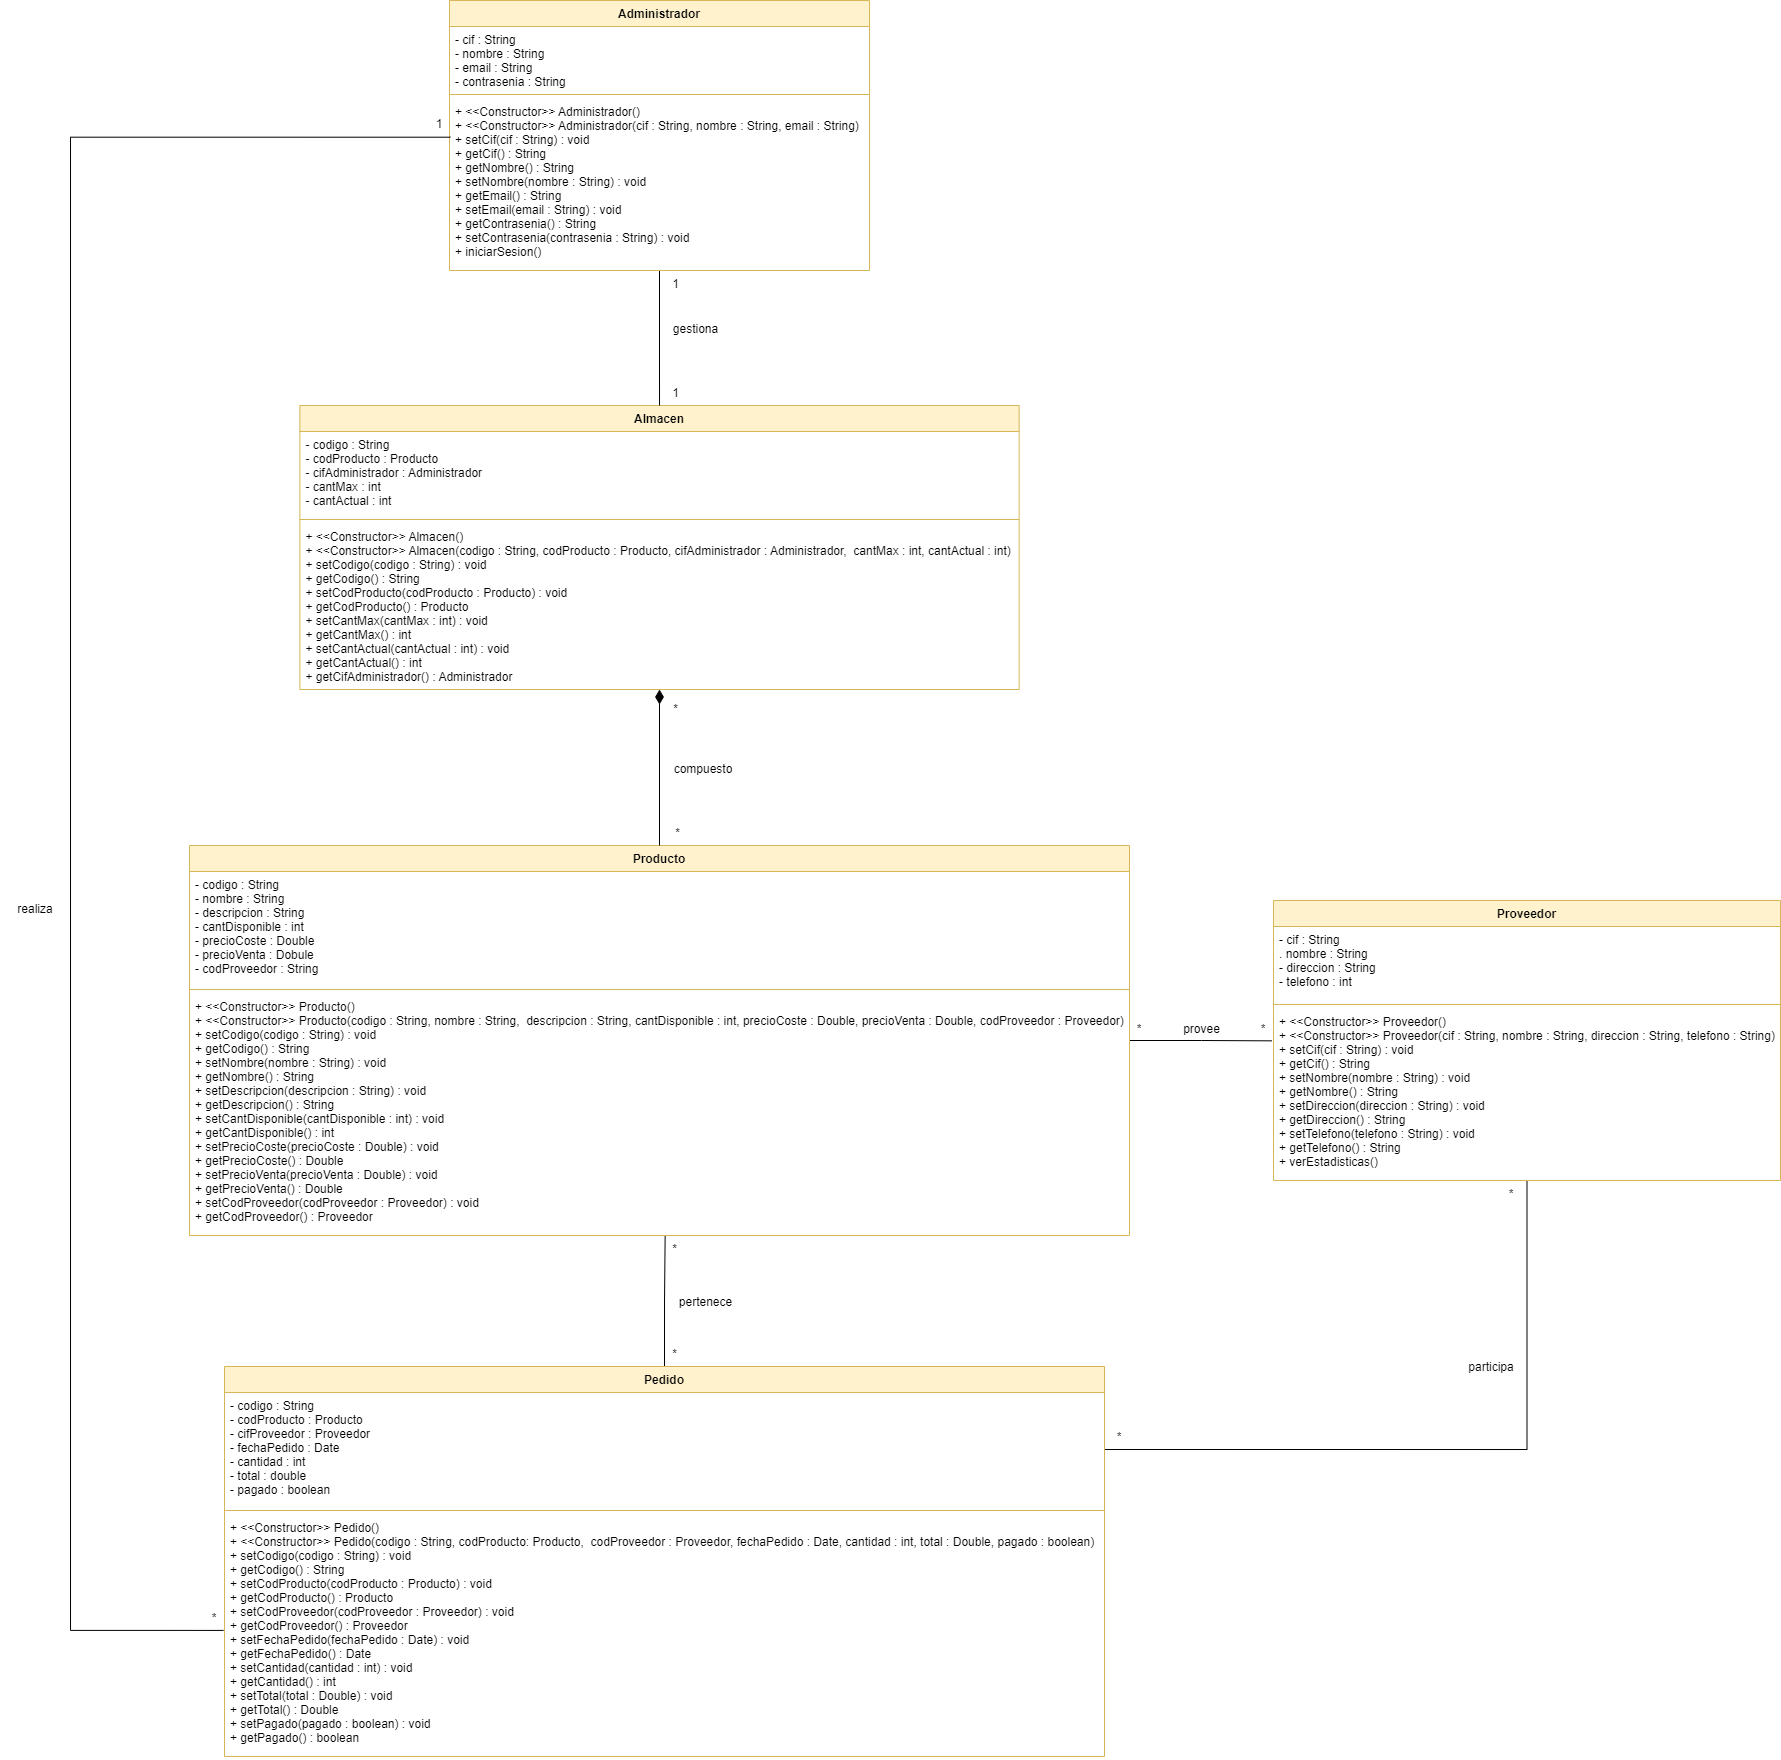

The diagram above was exported from draw.io. Its source (the exported page's mxGraphModel, read from the mxfile embedded in the PNG):
<mxGraphModel dx="3703" dy="164" grid="1" gridSize="10" guides="1" tooltips="1" connect="1" arrows="1" fold="1" page="1" pageScale="1" pageWidth="3300" pageHeight="2339" math="0" shadow="0">
  <root>
    <mxCell id="0" />
    <mxCell id="1" parent="0" />
    <mxCell id="dGCMzYyLdOHiifuOyHBh-1" style="edgeStyle=orthogonalEdgeStyle;rounded=0;orthogonalLoop=1;jettySize=auto;html=1;exitX=1;exitY=0.5;exitDx=0;exitDy=0;entryX=-0.003;entryY=0.188;entryDx=0;entryDy=0;entryPerimeter=0;endArrow=none;endFill=0;" edge="1" parent="1" source="RiomOo-Dw1O9g-Ip8Nw1-1" target="v5d5ManqYG-JebnXWA9n-21">
      <mxGeometry relative="1" as="geometry" />
    </mxCell>
    <mxCell id="RiomOo-Dw1O9g-Ip8Nw1-1" value="Producto" style="swimlane;fontStyle=1;align=center;verticalAlign=top;childLayout=stackLayout;horizontal=1;startSize=26;horizontalStack=0;resizeParent=1;resizeParentMax=0;resizeLast=0;collapsible=1;marginBottom=0;fillColor=#fff2cc;strokeColor=#d6b656;" parent="1" vertex="1">
      <mxGeometry x="-2321" y="1085" width="940" height="390" as="geometry" />
    </mxCell>
    <mxCell id="RiomOo-Dw1O9g-Ip8Nw1-2" value="- codigo : String&#10;- nombre : String&#10;- descripcion : String&#10;- cantDisponible : int&#10;- precioCoste : Double&#10;- precioVenta : Dobule&#10;- codProveedor : String&#10;" style="text;strokeColor=none;fillColor=none;align=left;verticalAlign=top;spacingLeft=4;spacingRight=4;overflow=hidden;rotatable=0;points=[[0,0.5],[1,0.5]];portConstraint=eastwest;" parent="RiomOo-Dw1O9g-Ip8Nw1-1" vertex="1">
      <mxGeometry y="26" width="940" height="114" as="geometry" />
    </mxCell>
    <mxCell id="RiomOo-Dw1O9g-Ip8Nw1-3" value="" style="line;strokeWidth=1;fillColor=#fff2cc;align=left;verticalAlign=middle;spacingTop=-1;spacingLeft=3;spacingRight=3;rotatable=0;labelPosition=right;points=[];portConstraint=eastwest;strokeColor=#d6b656;" parent="RiomOo-Dw1O9g-Ip8Nw1-1" vertex="1">
      <mxGeometry y="140" width="940" height="8" as="geometry" />
    </mxCell>
    <mxCell id="v5d5ManqYG-JebnXWA9n-13" value="+ &lt;&lt;Constructor&gt;&gt; Producto()&#10;+ &lt;&lt;Constructor&gt;&gt; Producto(codigo : String, nombre : String,  descripcion : String, cantDisponible : int, precioCoste : Double, precioVenta : Double, codProveedor : Proveedor)&#10;+ setCodigo(codigo : String) : void&#10;+ getCodigo() : String&#10;+ setNombre(nombre : String) : void&#10;+ getNombre() : String&#10;+ setDescripcion(descripcion : String) : void&#10;+ getDescripcion() : String&#10;+ setCantDisponible(cantDisponible : int) : void&#10;+ getCantDisponible() : int&#10;+ setPrecioCoste(precioCoste : Double) : void&#10;+ getPrecioCoste() : Double&#10;+ setPrecioVenta(precioVenta : Double) : void&#10;+ getPrecioVenta() : Double&#10;+ setCodProveedor(codProveedor : Proveedor) : void&#10;+ getCodProveedor() : Proveedor&#10;" style="text;strokeColor=none;fillColor=none;align=left;verticalAlign=top;spacingLeft=4;spacingRight=4;overflow=hidden;rotatable=0;points=[[0,0.5],[1,0.5]];portConstraint=eastwest;" parent="RiomOo-Dw1O9g-Ip8Nw1-1" vertex="1">
      <mxGeometry y="148" width="940" height="242" as="geometry" />
    </mxCell>
    <mxCell id="RiomOo-Dw1O9g-Ip8Nw1-34" style="edgeStyle=orthogonalEdgeStyle;rounded=0;orthogonalLoop=1;jettySize=auto;html=1;exitX=0.5;exitY=1;exitDx=0;exitDy=0;entryX=0.5;entryY=0;entryDx=0;entryDy=0;endArrow=none;endFill=0;startArrow=diamondThin;startFill=1;endSize=8;startSize=12;" parent="1" source="RiomOo-Dw1O9g-Ip8Nw1-5" target="RiomOo-Dw1O9g-Ip8Nw1-1" edge="1">
      <mxGeometry relative="1" as="geometry" />
    </mxCell>
    <mxCell id="RiomOo-Dw1O9g-Ip8Nw1-5" value="Almacen" style="swimlane;fontStyle=1;align=center;verticalAlign=top;childLayout=stackLayout;horizontal=1;startSize=26;horizontalStack=0;resizeParent=1;resizeParentMax=0;resizeLast=0;collapsible=1;marginBottom=0;fillColor=#fff2cc;strokeColor=#d6b656;" parent="1" vertex="1">
      <mxGeometry x="-2210.62" y="645" width="719.25" height="284" as="geometry" />
    </mxCell>
    <mxCell id="RiomOo-Dw1O9g-Ip8Nw1-6" value="- codigo : String&#10;- codProducto : Producto&#10;- cifAdministrador : Administrador&#10;- cantMax : int&#10;- cantActual : int&#10;" style="text;strokeColor=none;fillColor=none;align=left;verticalAlign=top;spacingLeft=4;spacingRight=4;overflow=hidden;rotatable=0;points=[[0,0.5],[1,0.5]];portConstraint=eastwest;" parent="RiomOo-Dw1O9g-Ip8Nw1-5" vertex="1">
      <mxGeometry y="26" width="719.25" height="84" as="geometry" />
    </mxCell>
    <mxCell id="RiomOo-Dw1O9g-Ip8Nw1-7" value="" style="line;strokeWidth=1;fillColor=#fff2cc;align=left;verticalAlign=middle;spacingTop=-1;spacingLeft=3;spacingRight=3;rotatable=0;labelPosition=right;points=[];portConstraint=eastwest;strokeColor=#d6b656;" parent="RiomOo-Dw1O9g-Ip8Nw1-5" vertex="1">
      <mxGeometry y="110" width="719.25" height="8" as="geometry" />
    </mxCell>
    <mxCell id="v5d5ManqYG-JebnXWA9n-12" value="+ &lt;&lt;Constructor&gt;&gt; Almacen()&#10;+ &lt;&lt;Constructor&gt;&gt; Almacen(codigo : String, codProducto : Producto, cifAdministrador : Administrador,  cantMax : int, cantActual : int)&#10;+ setCodigo(codigo : String) : void&#10;+ getCodigo() : String&#10;+ setCodProducto(codProducto : Producto) : void&#10;+ getCodProducto() : Producto&#10;+ setCantMax(cantMax : int) : void&#10;+ getCantMax() : int&#10;+ setCantActual(cantActual : int) : void&#10;+ getCantActual() : int&#10;+ getCifAdministrador() : Administrador&#10;" style="text;strokeColor=none;fillColor=none;align=left;verticalAlign=top;spacingLeft=4;spacingRight=4;overflow=hidden;rotatable=0;points=[[0,0.5],[1,0.5]];portConstraint=eastwest;" parent="RiomOo-Dw1O9g-Ip8Nw1-5" vertex="1">
      <mxGeometry y="118" width="719.25" height="166" as="geometry" />
    </mxCell>
    <mxCell id="RiomOo-Dw1O9g-Ip8Nw1-56" style="edgeStyle=orthogonalEdgeStyle;rounded=0;orthogonalLoop=1;jettySize=auto;html=1;exitX=0.5;exitY=1;exitDx=0;exitDy=0;entryX=1;entryY=0.5;entryDx=0;entryDy=0;startArrow=none;startFill=0;endArrow=none;endFill=0;startSize=12;endSize=8;" parent="1" source="RiomOo-Dw1O9g-Ip8Nw1-9" target="RiomOo-Dw1O9g-Ip8Nw1-13" edge="1">
      <mxGeometry relative="1" as="geometry" />
    </mxCell>
    <mxCell id="RiomOo-Dw1O9g-Ip8Nw1-9" value="Proveedor" style="swimlane;fontStyle=1;align=center;verticalAlign=top;childLayout=stackLayout;horizontal=1;startSize=26;horizontalStack=0;resizeParent=1;resizeParentMax=0;resizeLast=0;collapsible=1;marginBottom=0;fillColor=#fff2cc;strokeColor=#d6b656;" parent="1" vertex="1">
      <mxGeometry x="-1237" y="1140" width="507" height="280" as="geometry" />
    </mxCell>
    <mxCell id="RiomOo-Dw1O9g-Ip8Nw1-10" value="- cif : String&#10;. nombre : String&#10;- direccion : String&#10;- telefono : int&#10;" style="text;strokeColor=none;fillColor=none;align=left;verticalAlign=top;spacingLeft=4;spacingRight=4;overflow=hidden;rotatable=0;points=[[0,0.5],[1,0.5]];portConstraint=eastwest;" parent="RiomOo-Dw1O9g-Ip8Nw1-9" vertex="1">
      <mxGeometry y="26" width="507" height="74" as="geometry" />
    </mxCell>
    <mxCell id="RiomOo-Dw1O9g-Ip8Nw1-11" value="" style="line;strokeWidth=1;fillColor=#fff2cc;align=left;verticalAlign=middle;spacingTop=-1;spacingLeft=3;spacingRight=3;rotatable=0;labelPosition=right;points=[];portConstraint=eastwest;strokeColor=#d6b656;" parent="RiomOo-Dw1O9g-Ip8Nw1-9" vertex="1">
      <mxGeometry y="100" width="507" height="8" as="geometry" />
    </mxCell>
    <mxCell id="v5d5ManqYG-JebnXWA9n-21" value="+ &lt;&lt;Constructor&gt;&gt; Proveedor()&#10;+ &lt;&lt;Constructor&gt;&gt; Proveedor(cif : String, nombre : String, direccion : String, telefono : String)&#10;+ setCif(cif : String) : void&#10;+ getCif() : String&#10;+ setNombre(nombre : String) : void&#10;+ getNombre() : String&#10;+ setDireccion(direccion : String) : void&#10;+ getDireccion() : String&#10;+ setTelefono(telefono : String) : void&#10;+ getTelefono() : String&#10;+ verEstadisticas()&#10;" style="text;strokeColor=none;fillColor=none;align=left;verticalAlign=top;spacingLeft=4;spacingRight=4;overflow=hidden;rotatable=0;points=[[0,0.5],[1,0.5]];portConstraint=eastwest;" parent="RiomOo-Dw1O9g-Ip8Nw1-9" vertex="1">
      <mxGeometry y="108" width="507" height="172" as="geometry" />
    </mxCell>
    <mxCell id="v5d5ManqYG-JebnXWA9n-18" style="edgeStyle=orthogonalEdgeStyle;rounded=0;orthogonalLoop=1;jettySize=auto;html=1;exitX=0.5;exitY=0;exitDx=0;exitDy=0;entryX=0.506;entryY=1.002;entryDx=0;entryDy=0;entryPerimeter=0;endArrow=none;endFill=0;" parent="1" source="RiomOo-Dw1O9g-Ip8Nw1-12" target="v5d5ManqYG-JebnXWA9n-13" edge="1">
      <mxGeometry relative="1" as="geometry" />
    </mxCell>
    <mxCell id="RiomOo-Dw1O9g-Ip8Nw1-12" value="Pedido" style="swimlane;fontStyle=1;align=center;verticalAlign=top;childLayout=stackLayout;horizontal=1;startSize=26;horizontalStack=0;resizeParent=1;resizeParentMax=0;resizeLast=0;collapsible=1;marginBottom=0;fillColor=#fff2cc;strokeColor=#d6b656;" parent="1" vertex="1">
      <mxGeometry x="-2286" y="1606" width="880" height="390" as="geometry" />
    </mxCell>
    <mxCell id="RiomOo-Dw1O9g-Ip8Nw1-13" value="- codigo : String&#10;- codProducto : Producto&#10;- cifProveedor : Proveedor&#10;- fechaPedido : Date&#10;- cantidad : int&#10;- total : double&#10;- pagado : boolean&#10;&#10;&#10;&#10;" style="text;strokeColor=none;fillColor=none;align=left;verticalAlign=top;spacingLeft=4;spacingRight=4;overflow=hidden;rotatable=0;points=[[0,0.5],[1,0.5]];portConstraint=eastwest;" parent="RiomOo-Dw1O9g-Ip8Nw1-12" vertex="1">
      <mxGeometry y="26" width="880" height="114" as="geometry" />
    </mxCell>
    <mxCell id="RiomOo-Dw1O9g-Ip8Nw1-14" value="" style="line;strokeWidth=1;fillColor=#fff2cc;align=left;verticalAlign=middle;spacingTop=-1;spacingLeft=3;spacingRight=3;rotatable=0;labelPosition=right;points=[];portConstraint=eastwest;strokeColor=#d6b656;" parent="RiomOo-Dw1O9g-Ip8Nw1-12" vertex="1">
      <mxGeometry y="140" width="880" height="8" as="geometry" />
    </mxCell>
    <mxCell id="v5d5ManqYG-JebnXWA9n-15" value="+ &lt;&lt;Constructor&gt;&gt; Pedido()&#10;+ &lt;&lt;Constructor&gt;&gt; Pedido(codigo : String, codProducto: Producto,  codProveedor : Proveedor, fechaPedido : Date, cantidad : int, total : Double, pagado : boolean)&#10;+ setCodigo(codigo : String) : void&#10;+ getCodigo() : String&#10;+ setCodProducto(codProducto : Producto) : void&#10;+ getCodProducto() : Producto&#10;+ setCodProveedor(codProveedor : Proveedor) : void&#10;+ getCodProveedor() : Proveedor&#10;+ setFechaPedido(fechaPedido : Date) : void&#10;+ getFechaPedido() : Date&#10;+ setCantidad(cantidad : int) : void&#10;+ getCantidad() : int&#10;+ setTotal(total : Double) : void&#10;+ getTotal() : Double&#10;+ setPagado(pagado : boolean) : void&#10;+ getPagado() : boolean&#10;" style="text;strokeColor=none;fillColor=none;align=left;verticalAlign=top;spacingLeft=4;spacingRight=4;overflow=hidden;rotatable=0;points=[[0,0.5],[1,0.5]];portConstraint=eastwest;" parent="RiomOo-Dw1O9g-Ip8Nw1-12" vertex="1">
      <mxGeometry y="148" width="880" height="242" as="geometry" />
    </mxCell>
    <mxCell id="RiomOo-Dw1O9g-Ip8Nw1-35" style="edgeStyle=orthogonalEdgeStyle;rounded=0;orthogonalLoop=1;jettySize=auto;html=1;exitX=0.5;exitY=1;exitDx=0;exitDy=0;entryX=0.5;entryY=0;entryDx=0;entryDy=0;endArrow=none;endFill=0;" parent="1" source="RiomOo-Dw1O9g-Ip8Nw1-28" target="RiomOo-Dw1O9g-Ip8Nw1-5" edge="1">
      <mxGeometry relative="1" as="geometry">
        <mxPoint x="-1960" y="591" as="targetPoint" />
      </mxGeometry>
    </mxCell>
    <mxCell id="RiomOo-Dw1O9g-Ip8Nw1-28" value="Administrador" style="swimlane;fontStyle=1;align=center;verticalAlign=top;childLayout=stackLayout;horizontal=1;startSize=26;horizontalStack=0;resizeParent=1;resizeParentMax=0;resizeLast=0;collapsible=1;marginBottom=0;fillColor=#fff2cc;strokeColor=#d6b656;" parent="1" vertex="1">
      <mxGeometry x="-2061" y="240" width="420" height="270" as="geometry" />
    </mxCell>
    <mxCell id="RiomOo-Dw1O9g-Ip8Nw1-29" value="- cif : String&#10;- nombre : String&#10;- email : String&#10;- contrasenia : String&#10;" style="text;strokeColor=none;fillColor=none;align=left;verticalAlign=top;spacingLeft=4;spacingRight=4;overflow=hidden;rotatable=0;points=[[0,0.5],[1,0.5]];portConstraint=eastwest;" parent="RiomOo-Dw1O9g-Ip8Nw1-28" vertex="1">
      <mxGeometry y="26" width="420" height="64" as="geometry" />
    </mxCell>
    <mxCell id="RiomOo-Dw1O9g-Ip8Nw1-30" value="" style="line;strokeWidth=1;fillColor=#fff2cc;align=left;verticalAlign=middle;spacingTop=-1;spacingLeft=3;spacingRight=3;rotatable=0;labelPosition=right;points=[];portConstraint=eastwest;strokeColor=#d6b656;" parent="RiomOo-Dw1O9g-Ip8Nw1-28" vertex="1">
      <mxGeometry y="90" width="420" height="8" as="geometry" />
    </mxCell>
    <mxCell id="v5d5ManqYG-JebnXWA9n-2" value="+ &lt;&lt;Constructor&gt;&gt; Administrador()&#10;+ &lt;&lt;Constructor&gt;&gt; Administrador(cif : String, nombre : String, email : String)&#10;+ setCif(cif : String) : void&#10;+ getCif() : String&#10;+ getNombre() : String&#10;+ setNombre(nombre : String) : void&#10;+ getEmail() : String&#10;+ setEmail(email : String) : void&#10;+ getContrasenia() : String&#10;+ setContrasenia(contrasenia : String) : void&#10;+ iniciarSesion()&#10;" style="text;strokeColor=none;fillColor=none;align=left;verticalAlign=top;spacingLeft=4;spacingRight=4;overflow=hidden;rotatable=0;points=[[0,0.5],[1,0.5]];portConstraint=eastwest;" parent="RiomOo-Dw1O9g-Ip8Nw1-28" vertex="1">
      <mxGeometry y="98" width="420" height="172" as="geometry" />
    </mxCell>
    <mxCell id="RiomOo-Dw1O9g-Ip8Nw1-36" value="1" style="text;align=center;fontStyle=0;verticalAlign=middle;spacingLeft=3;spacingRight=3;strokeColor=none;rotatable=0;points=[[0,0.5],[1,0.5]];portConstraint=eastwest;" parent="1" vertex="1">
      <mxGeometry x="-1844.5" y="619" width="20" height="26" as="geometry" />
    </mxCell>
    <mxCell id="RiomOo-Dw1O9g-Ip8Nw1-37" value="1" style="text;align=center;fontStyle=0;verticalAlign=middle;spacingLeft=3;spacingRight=3;strokeColor=none;rotatable=0;points=[[0,0.5],[1,0.5]];portConstraint=eastwest;" parent="1" vertex="1">
      <mxGeometry x="-1844.5" y="510" width="20" height="26" as="geometry" />
    </mxCell>
    <mxCell id="RiomOo-Dw1O9g-Ip8Nw1-38" value="*" style="text;align=center;fontStyle=0;verticalAlign=middle;spacingLeft=3;spacingRight=3;strokeColor=none;rotatable=0;points=[[0,0.5],[1,0.5]];portConstraint=eastwest;" parent="1" vertex="1">
      <mxGeometry x="-1847" y="1059" width="29" height="26" as="geometry" />
    </mxCell>
    <mxCell id="RiomOo-Dw1O9g-Ip8Nw1-39" value="*" style="text;align=center;fontStyle=0;verticalAlign=middle;spacingLeft=3;spacingRight=3;strokeColor=none;rotatable=0;points=[[0,0.5],[1,0.5]];portConstraint=eastwest;" parent="1" vertex="1">
      <mxGeometry x="-1849.5" y="935" width="30" height="26" as="geometry" />
    </mxCell>
    <mxCell id="RiomOo-Dw1O9g-Ip8Nw1-40" value="gestiona" style="text;align=center;fontStyle=0;verticalAlign=middle;spacingLeft=3;spacingRight=3;strokeColor=none;rotatable=0;points=[[0,0.5],[1,0.5]];portConstraint=eastwest;" parent="1" vertex="1">
      <mxGeometry x="-1849.5" y="555" width="70" height="26" as="geometry" />
    </mxCell>
    <mxCell id="RiomOo-Dw1O9g-Ip8Nw1-41" value="compuesto" style="text;align=center;fontStyle=0;verticalAlign=middle;spacingLeft=3;spacingRight=3;strokeColor=none;rotatable=0;points=[[0,0.5],[1,0.5]];portConstraint=eastwest;" parent="1" vertex="1">
      <mxGeometry x="-1847" y="995" width="80" height="26" as="geometry" />
    </mxCell>
    <mxCell id="RiomOo-Dw1O9g-Ip8Nw1-42" value="participa" style="text;align=center;fontStyle=0;verticalAlign=middle;spacingLeft=3;spacingRight=3;strokeColor=none;rotatable=0;points=[[0,0.5],[1,0.5]];portConstraint=eastwest;" parent="1" vertex="1">
      <mxGeometry x="-1054" y="1593" width="70" height="26" as="geometry" />
    </mxCell>
    <mxCell id="RiomOo-Dw1O9g-Ip8Nw1-43" value="*" style="text;align=center;fontStyle=0;verticalAlign=middle;spacingLeft=3;spacingRight=3;strokeColor=none;rotatable=0;points=[[0,0.5],[1,0.5]];portConstraint=eastwest;" parent="1" vertex="1">
      <mxGeometry x="-1381" y="1255" width="20" height="26" as="geometry" />
    </mxCell>
    <mxCell id="RiomOo-Dw1O9g-Ip8Nw1-46" value="*" style="text;align=center;fontStyle=0;verticalAlign=middle;spacingLeft=3;spacingRight=3;strokeColor=none;rotatable=0;points=[[0,0.5],[1,0.5]];portConstraint=eastwest;" parent="1" vertex="1">
      <mxGeometry x="-1257" y="1255" width="20" height="26" as="geometry" />
    </mxCell>
    <mxCell id="RiomOo-Dw1O9g-Ip8Nw1-47" value="realiza" style="text;align=center;fontStyle=0;verticalAlign=middle;spacingLeft=3;spacingRight=3;strokeColor=none;rotatable=0;points=[[0,0.5],[1,0.5]];portConstraint=eastwest;" parent="1" vertex="1">
      <mxGeometry x="-2510" y="1135" width="70" height="26" as="geometry" />
    </mxCell>
    <mxCell id="RiomOo-Dw1O9g-Ip8Nw1-50" value="1" style="text;align=center;fontStyle=0;verticalAlign=middle;spacingLeft=3;spacingRight=3;strokeColor=none;rotatable=0;points=[[0,0.5],[1,0.5]];portConstraint=eastwest;" parent="1" vertex="1">
      <mxGeometry x="-2081" y="350" width="20" height="26" as="geometry" />
    </mxCell>
    <mxCell id="RiomOo-Dw1O9g-Ip8Nw1-51" value="*" style="text;align=center;fontStyle=0;verticalAlign=middle;spacingLeft=3;spacingRight=3;strokeColor=none;rotatable=0;points=[[0,0.5],[1,0.5]];portConstraint=eastwest;" parent="1" vertex="1">
      <mxGeometry x="-2306" y="1844" width="20" height="26" as="geometry" />
    </mxCell>
    <mxCell id="RiomOo-Dw1O9g-Ip8Nw1-52" value="pertenece" style="text;align=center;fontStyle=0;verticalAlign=middle;spacingLeft=3;spacingRight=3;strokeColor=none;rotatable=0;points=[[0,0.5],[1,0.5]];portConstraint=eastwest;" parent="1" vertex="1">
      <mxGeometry x="-1844.5" y="1528" width="80" height="26" as="geometry" />
    </mxCell>
    <mxCell id="RiomOo-Dw1O9g-Ip8Nw1-53" value="*" style="text;align=center;fontStyle=0;verticalAlign=middle;spacingLeft=3;spacingRight=3;strokeColor=none;rotatable=0;points=[[0,0.5],[1,0.5]];portConstraint=eastwest;" parent="1" vertex="1">
      <mxGeometry x="-1845.5" y="1580" width="20" height="26" as="geometry" />
    </mxCell>
    <mxCell id="RiomOo-Dw1O9g-Ip8Nw1-54" value="*" style="text;align=center;fontStyle=0;verticalAlign=middle;spacingLeft=3;spacingRight=3;strokeColor=none;rotatable=0;points=[[0,0.5],[1,0.5]];portConstraint=eastwest;" parent="1" vertex="1">
      <mxGeometry x="-1845.5" y="1475" width="20" height="26" as="geometry" />
    </mxCell>
    <mxCell id="RiomOo-Dw1O9g-Ip8Nw1-58" value="provee" style="text;align=center;fontStyle=0;verticalAlign=middle;spacingLeft=3;spacingRight=3;strokeColor=none;rotatable=0;points=[[0,0.5],[1,0.5]];portConstraint=eastwest;" parent="1" vertex="1">
      <mxGeometry x="-1348.5" y="1255" width="80" height="26" as="geometry" />
    </mxCell>
    <mxCell id="RiomOo-Dw1O9g-Ip8Nw1-59" value="*" style="text;align=center;fontStyle=0;verticalAlign=middle;spacingLeft=3;spacingRight=3;strokeColor=none;rotatable=0;points=[[0,0.5],[1,0.5]];portConstraint=eastwest;" parent="1" vertex="1">
      <mxGeometry x="-1406" y="1663" width="30" height="26" as="geometry" />
    </mxCell>
    <mxCell id="RiomOo-Dw1O9g-Ip8Nw1-60" value="*" style="text;align=center;fontStyle=0;verticalAlign=middle;spacingLeft=3;spacingRight=3;strokeColor=none;rotatable=0;points=[[0,0.5],[1,0.5]];portConstraint=eastwest;" parent="1" vertex="1">
      <mxGeometry x="-1014" y="1420" width="30" height="26" as="geometry" />
    </mxCell>
    <mxCell id="v5d5ManqYG-JebnXWA9n-19" style="edgeStyle=orthogonalEdgeStyle;rounded=0;orthogonalLoop=1;jettySize=auto;html=1;endArrow=none;endFill=0;entryX=0.002;entryY=0.225;entryDx=0;entryDy=0;entryPerimeter=0;exitX=-0.001;exitY=0.479;exitDx=0;exitDy=0;exitPerimeter=0;" parent="1" source="v5d5ManqYG-JebnXWA9n-15" target="v5d5ManqYG-JebnXWA9n-2" edge="1">
      <mxGeometry relative="1" as="geometry">
        <mxPoint x="-2430" y="1785" as="targetPoint" />
        <mxPoint x="-2340" y="1890" as="sourcePoint" />
        <Array as="points">
          <mxPoint x="-2440" y="1870" />
          <mxPoint x="-2440" y="377" />
        </Array>
      </mxGeometry>
    </mxCell>
  </root>
</mxGraphModel>